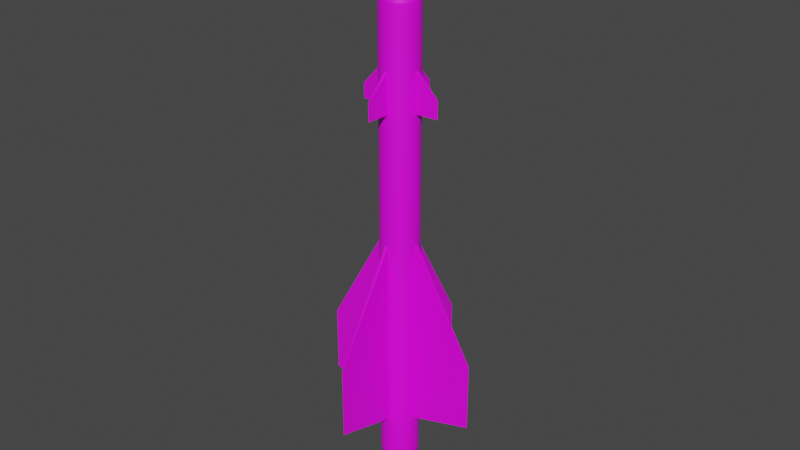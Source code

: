 # Source: R-8R.blend  (saved by Blender 2.80.75; exported with 4.5.12 LTS)
import bpy
from mathutils import Matrix  # noqa: F401  (used for matrix-valued properties, if any)

bpy.ops.wm.read_factory_settings(use_empty=True)
scene = bpy.context.scene
scene.name = 'Scene'

# ---- collections
col_collection = bpy.data.collections.new('Collection'); scene.collection.children.link(col_collection)

# ---- images (referenced by path relative to the original .blend; pixels are not part of the script)
import os
ASSET_DIR = os.environ.get("B2B_ASSET_DIR", "")  # directory of the original .blend (textures are referenced by path, not embedded)
HERE = os.path.dirname(os.path.abspath(__file__))  # packed textures are extracted next to this script under _unpacked/

def load_image(name, relpath, width, height, colorspace="sRGB"):
    """Load a texture the original file referenced (path relative to the .blend, or extracted next to this script)."""
    p = next((c for c in (os.path.join(HERE, relpath), os.path.join(ASSET_DIR, relpath)) if relpath and os.path.exists(c)), "")
    if p:
        img = bpy.data.images.load(p, check_existing=True)
        img.name = name
    else:  # same state as the original file: an image datablock whose file is absent (Cycles renders it pink)
        img = bpy.data.images.new(name, width, height)
        img.source = "FILE"
        img.filepath = "//" + (relpath or name)
    img.colorspace_settings.name = colorspace
    return img
img_r_8_png_001 = load_image('R-8.png.001', 'R-8.png', 1024, 1024, 'sRGB')

# ---- materials (node trees are filled in below, after node groups)
mat_r8r = bpy.data.materials.new('R8R')
mat_r8r.use_transparent_shadow = False

# ---- material node trees
mat_r8r.use_nodes = True; mat_r8r.node_tree.nodes.clear()
_N = mat_r8r.node_tree.nodes; _L = mat_r8r.node_tree.links
n0 = _N.new('ShaderNodeOutputMaterial'); n0.name = 'Material Output'; n0.location = (300, 300)
n1 = _N.new('ShaderNodeBsdfPrincipled'); n1.name = 'Principled BSDF'; n1.location = (10, 300)
n1.distribution = 'GGX'
n1.subsurface_method = 'BURLEY'
n1.inputs[3].default_value = 1.45
n1.inputs[27].default_value = (0.0, 0.0, 0.0, 1.0)
n1.inputs[28].default_value = 1.0
n2 = _N.new('ShaderNodeTexImage'); n2.name = 'Image Texture'; n2.location = (-247, 181)
n2.image = img_r_8_png_001
_L.new(n1.outputs[0], n0.inputs[0])
_L.new(n2.outputs[0], n1.inputs[0])
n0.is_active_output = True

# ---- world
world_world = bpy.data.worlds.new('World'); scene.world = world_world
world_world.use_nodes = True; world_world.node_tree.nodes.clear()
_N = world_world.node_tree.nodes; _L = world_world.node_tree.links
n0 = _N.new('ShaderNodeOutputWorld'); n0.name = 'World Output'; n0.location = (300, 300)
n1 = _N.new('ShaderNodeBackground'); n1.name = 'Background'; n1.location = (10, 300)
n1.inputs[0].default_value = (0.05088, 0.05088, 0.05088, 1.0)
_L.new(n1.outputs[0], n0.inputs[0])
n0.is_active_output = True
world_world.color = (0.05088, 0.05088, 0.05088)
world_world.use_sun_shadow = False
world_world.sun_shadow_jitter_overblur = 0.0

# ---- meshes
me_cone = bpy.data.meshes.new('Cone')
me_cone.from_pydata([(0.03131, 0.2538, 3.203), (0.08022, 0.2428, 3.203), (0.126, 0.2225, 3.203), (0.167, 0.1936, 3.203), (0.2016, 0.1573, 3.203), (0.2284, 0.1149, 3.203), (0.2464, 0.06811, 3.203), (0.2549, 0.01872, 3.203), (0.2537, -0.0314, 3.203), (0.2426, -0.0803, 3.203), (0.2223, -0.1261, 3.203), (0.1934, -0.1671, 3.203), (0.1571, -0.2016, 3.203), (0.1147, -0.2284, 3.203), (0.06793, -0.2465, 3.203), (0.01854, -0.255, 3.203), (-0.03158, -0.2537, 3.203), (-0.08048, -0.2427, 3.203), (-0.1263, -0.2224, 3.203), (-0.1673, -0.1935, 3.203), (-0.2018, -0.1572, 3.203), (-0.2286, -0.1148, 3.203), (-0.2466, -0.06802, 3.203), (-0.0001325, 4.7e-05, 4.238), (-0.2552, -0.01862, 3.203), (-0.2539, 0.03149, 3.203), (-0.2429, 0.0804, 3.203), (-0.2226, 0.1262, 3.203), (-0.1937, 0.1672, 3.203), (-0.1573, 0.2017, 3.203), (-0.115, 0.2285, 3.203), (-0.0682, 0.2465, 3.203), (-0.0188, 0.2551, 3.203), (0.2464, 0.06812, -2.399), (0.2284, 0.1149, -2.399), (0.1147, -0.2284, -2.399), (0.1571, -0.2016, -2.399), (-0.2226, 0.1262, -2.399), (-0.2429, 0.0804, -2.399), (-0.2018, -0.1572, -2.399), (-0.1673, -0.1935, -2.399), (0.2549, 0.01872, -2.399), (0.08022, 0.2428, -2.399), (0.03131, 0.2538, -2.399), (0.06794, -0.2465, -2.399), (-0.1937, 0.1672, -2.399), (-0.2286, -0.1148, -2.399), (0.2537, -0.0314, -2.399), (0.01854, -0.255, -2.399), (-0.1573, 0.2017, -2.399), (-0.2466, -0.06802, -2.399), (0.126, 0.2225, -2.399), (0.2426, -0.0803, -2.399), (-0.03158, -0.2537, -2.399), (-0.115, 0.2285, -2.399), (0.167, 0.1936, -2.399), (0.2223, -0.1261, -2.399), (-0.2552, -0.01862, -2.399), (-0.08048, -0.2427, -2.399), (-0.0682, 0.2465, -2.399), (0.2016, 0.1573, -2.399), (0.1934, -0.1671, -2.399), (-0.2539, 0.03149, -2.399), (-0.1263, -0.2224, -2.399), (-0.0188, 0.2551, -2.399), (0.2284, 0.1149, 0.1731), (0.1571, -0.2016, 0.1731), (-0.2429, 0.0804, 0.1731), (-0.1673, -0.1935, 0.1731), (0.03131, 0.2538, 0.1731), (0.2464, 0.06811, 0.1731), (0.1147, -0.2284, 0.1731), (-0.2226, 0.1262, 0.1731), (-0.2018, -0.1572, 0.1731), (0.2549, 0.01872, 0.1731), (0.08022, 0.2428, 0.1731), (0.06794, -0.2465, 0.1731), (-0.1937, 0.1672, 0.1731), (-0.2286, -0.1148, 0.1731), (0.2537, -0.0314, 0.1731), (0.01854, -0.255, 0.1731), (-0.1573, 0.2017, 0.1731), (-0.2466, -0.06802, 0.1731), (0.126, 0.2225, 0.1731), (0.2426, -0.0803, 0.1731), (-0.03158, -0.2537, 0.1731), (-0.115, 0.2285, 0.1731), (0.167, 0.1936, 0.1731), (0.2223, -0.1261, 0.1731), (-0.2552, -0.01862, 0.1731), (-0.08048, -0.2427, 0.1731), (-0.0682, 0.2465, 0.1731), (0.2016, 0.1573, 0.1731), (0.1934, -0.1671, 0.1731), (-0.2539, 0.03149, 0.1731), (-0.1263, -0.2224, 0.1731), (-0.0188, 0.2551, 0.1731), (0.2284, 0.1149, 1.884), (0.1571, -0.2016, 1.884), (-0.2429, 0.0804, 1.884), (-0.1673, -0.1935, 1.884), (0.03131, 0.2538, 1.884), (0.2464, 0.06811, 1.884), (0.1147, -0.2284, 1.884), (-0.2226, 0.1262, 1.884), (-0.2018, -0.1572, 1.884), (0.2549, 0.01872, 1.884), (0.08022, 0.2428, 1.884), (0.06793, -0.2465, 1.884), (-0.1937, 0.1672, 1.884), (-0.2286, -0.1148, 1.884), (0.2537, -0.0314, 1.884), (0.01854, -0.255, 1.884), (-0.1573, 0.2017, 1.884), (-0.2466, -0.06802, 1.884), (0.126, 0.2225, 1.884), (0.2426, -0.0803, 1.884), (-0.03158, -0.2537, 1.884), (-0.115, 0.2285, 1.884), (0.167, 0.1936, 1.884), (0.2223, -0.1261, 1.884), (-0.2552, -0.01862, 1.884), (-0.08048, -0.2427, 1.884), (-0.0682, 0.2465, 1.884), (0.2016, 0.1573, 1.884), (0.1934, -0.1671, 1.884), (-0.2539, 0.03149, 1.884), (-0.1263, -0.2224, 1.884), (-0.0188, 0.2551, 1.884), (0.2284, 0.1149, 2.391), (0.1571, -0.2016, 2.391), (-0.2429, 0.0804, 2.391), (-0.1673, -0.1935, 2.391), (0.03131, 0.2538, 2.391), (0.2464, 0.06811, 2.391), (0.1147, -0.2284, 2.391), (-0.2226, 0.1262, 2.391), (-0.2018, -0.1572, 2.391), (0.2549, 0.01872, 2.391), (0.08022, 0.2428, 2.391), (0.06793, -0.2465, 2.391), (-0.1937, 0.1672, 2.391), (-0.2286, -0.1148, 2.391), (0.2537, -0.0314, 2.391), (0.01854, -0.255, 2.391), (-0.1573, 0.2017, 2.391), (-0.2466, -0.06802, 2.391), (0.126, 0.2225, 2.391), (0.2426, -0.0803, 2.391), (-0.03158, -0.2537, 2.391), (-0.115, 0.2285, 2.391), (0.167, 0.1936, 2.391), (0.2223, -0.1261, 2.391), (-0.2552, -0.01862, 2.391), (-0.08048, -0.2427, 2.391), (-0.0682, 0.2465, 2.391), (0.2016, 0.1573, 2.391), (0.1934, -0.1671, 2.391), (-0.2539, 0.03149, 2.391), (-0.1263, -0.2224, 2.391), (-0.0188, 0.2551, 2.391), (-0.02786, -1.104, -1.225), (-0.02786, -1.104, -2.176), (0.02759, 1.104, -1.288), (0.02759, 1.104, -2.229), (1.104, -0.02768, -1.248), (1.104, -0.02768, -2.172), (-1.104, 0.02777, -1.293), (-1.104, 0.02777, -2.181), (-0.01405, -0.5543, 2.112), (-0.01405, -0.5543, 1.883), (0.01379, 0.5543, 2.089), (0.01379, 0.5543, 1.886), (0.5541, -0.01387, 2.116), (0.5541, -0.01387, 1.882), (-0.5544, 0.01397, 2.077), (-0.5544, 0.01397, 1.885), (0.02144, 0.1742, -3.508), (0.05499, 0.1666, -3.508), (0.08643, 0.1526, -3.508), (0.1145, 0.1328, -3.508), (0.1382, 0.1079, -3.508), (0.1566, 0.07884, -3.508), (0.169, 0.04674, -3.508), (0.1748, 0.01286, -3.508), (0.174, -0.02152, -3.508), (0.1664, -0.05508, -3.508), (0.1525, -0.08651, -3.508), (0.1326, -0.1146, -3.508), (0.1077, -0.1383, -3.508), (0.07866, -0.1567, -3.508), (0.04656, -0.1691, -3.508), (0.01268, -0.1749, -3.508), (-0.0217, -0.1741, -3.508), (-0.05526, -0.1665, -3.508), (-0.08669, -0.1525, -3.508), (-0.1148, -0.1327, -3.508), (-0.1385, -0.1078, -3.508), (-0.1569, -0.07874, -3.508), (-0.1692, -0.04665, -3.508), (-0.1751, -0.01276, -3.508), (-0.1742, 0.02162, -3.508), (-0.1667, 0.05517, -3.508), (-0.1527, 0.08661, -3.508), (-0.1329, 0.1147, -3.508), (-0.108, 0.1384, -3.508), (-0.07892, 0.1568, -3.508), (-0.04683, 0.1692, -3.508), (-0.01294, 0.175, -3.508), (0.2464, 0.06812, -2.953), (0.1147, -0.2284, -2.953), (-0.2226, 0.1262, -2.953), (-0.2018, -0.1572, -2.953), (0.2549, 0.01872, -2.953), (0.08022, 0.2428, -2.953), (0.06794, -0.2465, -2.953), (-0.1937, 0.1672, -2.953), (-0.2286, -0.1148, -2.953), (0.2537, -0.0314, -2.953), (0.01854, -0.255, -2.953), (-0.1573, 0.2017, -2.953), (-0.2466, -0.06802, -2.953), (0.126, 0.2225, -2.953), (0.2426, -0.0803, -2.953), (-0.03158, -0.2537, -2.953), (-0.115, 0.2285, -2.953), (0.167, 0.1936, -2.953), (0.2223, -0.1261, -2.953), (-0.2552, -0.01862, -2.953), (-0.08048, -0.2427, -2.953), (-0.0682, 0.2465, -2.953), (0.2016, 0.1573, -2.953), (0.1934, -0.1671, -2.953), (-0.2539, 0.03149, -2.953), (-0.1263, -0.2224, -2.953), (-0.0188, 0.2551, -2.953), (0.2284, 0.1149, -2.953), (0.1571, -0.2016, -2.953), (-0.2429, 0.0804, -2.953), (-0.1673, -0.1935, -2.953), (0.03131, 0.2538, -2.953), (0.02475, 0.2008, -3.508), (0.06344, 0.1921, -3.508), (0.09969, 0.176, -3.508), (0.1321, 0.1532, -3.508), (0.1594, 0.1244, -3.508), (0.1806, 0.09091, -3.508), (0.1949, 0.0539, -3.508), (0.2016, 0.01482, -3.508), (0.2006, -0.02483, -3.508), (0.1919, -0.06352, -3.508), (0.1758, -0.09977, -3.508), (0.153, -0.1322, -3.508), (0.1242, -0.1595, -3.508), (0.09073, -0.1807, -3.508), (0.05372, -0.195, -3.508), (0.01464, -0.2017, -3.508), (-0.02501, -0.2007, -3.508), (-0.0637, -0.192, -3.508), (-0.09995, -0.1759, -3.508), (-0.1324, -0.1531, -3.508), (-0.1597, -0.1243, -3.508), (-0.1809, -0.09081, -3.508), (-0.1951, -0.0538, -3.508), (-0.2019, -0.01472, -3.508), (-0.2009, 0.02493, -3.508), (-0.1922, 0.06362, -3.508), (-0.1761, 0.09987, -3.508), (-0.1533, 0.1323, -3.508), (-0.1245, 0.1596, -3.508), (-0.09099, 0.1808, -3.508), (-0.05398, 0.1951, -3.508), (-0.0149, 0.2018, -3.508), (-0.0001327, 4.772e-05, -2.673)], [], [(0, 23, 1), (1, 23, 2), (2, 23, 3), (3, 23, 4), (4, 23, 5), (5, 23, 6), (6, 23, 7), (7, 23, 8), (8, 23, 9), (9, 23, 10), (10, 23, 11), (11, 23, 12), (12, 23, 13), (13, 23, 14), (14, 23, 15), (15, 23, 16), (16, 23, 17), (17, 23, 18), (18, 23, 19), (19, 23, 20), (20, 23, 21), (21, 23, 22), (22, 23, 24), (24, 23, 25), (25, 23, 26), (26, 23, 27), (27, 23, 28), (28, 23, 29), (29, 23, 30), (30, 23, 31), (31, 23, 32), (32, 23, 0), (236, 209, 247, 246), (237, 210, 254, 253), (238, 211, 267, 266), (239, 212, 261, 260), (209, 213, 248, 247), (240, 214, 242, 241), (210, 215, 255, 254), (211, 216, 268, 267), (212, 217, 262, 261), (213, 218, 249, 248), (215, 219, 256, 255), (216, 220, 269, 268), (217, 221, 263, 262), (214, 222, 243, 242), (218, 223, 250, 249), (219, 224, 257, 256), (220, 225, 270, 269), (222, 226, 244, 243), (223, 227, 251, 250), (221, 228, 264, 263), (224, 229, 258, 257), (225, 230, 271, 270), (226, 231, 245, 244), (227, 232, 252, 251), (228, 233, 265, 264), (229, 234, 259, 258), (230, 235, 272, 271), (231, 236, 246, 245), (235, 240, 241, 272), (232, 237, 253, 252), (233, 238, 266, 265), (234, 239, 260, 259), (95, 68, 40, 63), (94, 67, 38, 62), (93, 66, 36, 61), (43, 64, 164), (92, 65, 34, 60), (91, 96, 64, 59), (90, 95, 63, 58), (89, 94, 167), (88, 93, 61, 56), (87, 92, 60, 55), (86, 91, 59, 54), (85, 90, 58, 53), (82, 89, 57, 50), (84, 88, 56, 52), (83, 87, 55, 51), (81, 86, 54, 49), (80, 85, 161), (79, 84, 52, 47), (75, 83, 51, 42), (78, 82, 50, 46), (77, 81, 49, 45), (76, 80, 48, 44), (47, 41, 166), (73, 78, 46, 39), (72, 77, 45, 37), (71, 76, 44, 35), (69, 75, 42, 43), (70, 74, 41, 33), (68, 73, 39, 40), (67, 72, 37, 38), (66, 71, 35, 36), (65, 70, 33, 34), (97, 102, 70, 65), (98, 103, 71, 66), (99, 104, 72, 67), (100, 105, 73, 68), (102, 106, 74, 70), (101, 107, 75, 69), (103, 108, 76, 71), (104, 109, 77, 72), (105, 110, 78, 73), (106, 111, 79, 74), (108, 112, 80, 76), (109, 113, 81, 77), (110, 114, 82, 78), (107, 115, 83, 75), (111, 116, 84, 79), (112, 117, 85, 80), (113, 118, 86, 81), (115, 119, 87, 83), (116, 120, 88, 84), (114, 121, 89, 82), (117, 122, 90, 85), (118, 123, 91, 86), (119, 124, 92, 87), (120, 125, 93, 88), (121, 126, 94, 89), (122, 127, 95, 90), (123, 128, 96, 91), (124, 97, 65, 92), (128, 101, 69, 96), (125, 98, 66, 93), (126, 99, 67, 94), (127, 100, 68, 95), (159, 132, 100, 127), (158, 131, 99, 126), (157, 130, 98, 125), (160, 133, 171), (156, 129, 97, 124), (155, 160, 128, 123), (154, 159, 127, 122), (158, 126, 176, 175), (152, 157, 125, 120), (151, 156, 124, 119), (150, 155, 123, 118), (149, 154, 122, 117), (146, 153, 121, 114), (148, 152, 120, 116), (147, 151, 119, 115), (145, 150, 118, 113), (144, 149, 169), (143, 148, 116, 111), (139, 147, 115, 107), (142, 146, 114, 110), (141, 145, 113, 109), (140, 144, 112, 108), (143, 111, 174, 173), (137, 142, 110, 105), (136, 141, 109, 104), (135, 140, 108, 103), (133, 139, 107, 101), (134, 138, 106, 102), (132, 137, 105, 100), (131, 136, 104, 99), (130, 135, 103, 98), (129, 134, 102, 97), (5, 6, 134, 129), (12, 13, 135, 130), (26, 27, 136, 131), (19, 20, 137, 132), (6, 7, 138, 134), (0, 1, 139, 133), (13, 14, 140, 135), (27, 28, 141, 136), (20, 21, 142, 137), (7, 8, 143, 138), (14, 15, 144, 140), (28, 29, 145, 141), (21, 22, 146, 142), (1, 2, 147, 139), (8, 9, 148, 143), (15, 16, 149, 144), (29, 30, 150, 145), (2, 3, 151, 147), (9, 10, 152, 148), (22, 24, 153, 146), (16, 17, 154, 149), (30, 31, 155, 150), (3, 4, 156, 151), (10, 11, 157, 152), (24, 25, 158, 153), (17, 18, 159, 154), (31, 32, 160, 155), (4, 5, 129, 156), (32, 0, 133, 160), (11, 12, 130, 157), (25, 26, 131, 158), (18, 19, 132, 159), (48, 80, 161, 162), (53, 48, 162), (85, 53, 162, 161), (69, 43, 164, 163), (64, 96, 163, 164), (96, 69, 163), (41, 74, 165, 166), (74, 79, 165), (79, 47, 166, 165), (62, 57, 168), (57, 89, 167, 168), (94, 62, 168, 167), (112, 144, 169, 170), (117, 112, 170), (149, 117, 170, 169), (101, 128, 172), (133, 101, 172, 171), (128, 160, 171, 172), (111, 106, 174), (138, 143, 173), (106, 138, 173, 174), (153, 158, 175), (126, 121, 176), (121, 153, 175, 176), (202, 203, 273), (63, 40, 239, 234), (62, 38, 238, 233), (61, 36, 237, 232), (64, 43, 240, 235), (60, 34, 236, 231), (59, 64, 235, 230), (58, 63, 234, 229), (57, 62, 233, 228), (56, 61, 232, 227), (55, 60, 231, 226), (54, 59, 230, 225), (53, 58, 229, 224), (50, 57, 228, 221), (52, 56, 227, 223), (51, 55, 226, 222), (49, 54, 225, 220), (48, 53, 224, 219), (47, 52, 223, 218), (42, 51, 222, 214), (46, 50, 221, 217), (45, 49, 220, 216), (44, 48, 219, 215), (41, 47, 218, 213), (39, 46, 217, 212), (37, 45, 216, 211), (35, 44, 215, 210), (43, 42, 214, 240), (33, 41, 213, 209), (40, 39, 212, 239), (38, 37, 211, 238), (36, 35, 210, 237), (34, 33, 209, 236), (178, 177, 241, 242), (179, 178, 242, 243), (180, 179, 243, 244), (181, 180, 244, 245), (182, 181, 245, 246), (183, 182, 246, 247), (184, 183, 247, 248), (185, 184, 248, 249), (186, 185, 249, 250), (187, 186, 250, 251), (188, 187, 251, 252), (189, 188, 252, 253), (190, 189, 253, 254), (191, 190, 254, 255), (192, 191, 255, 256), (193, 192, 256, 257), (194, 193, 257, 258), (195, 194, 258, 259), (196, 195, 259, 260), (197, 196, 260, 261), (198, 197, 261, 262), (199, 198, 262, 263), (200, 199, 263, 264), (201, 200, 264, 265), (202, 201, 265, 266), (203, 202, 266, 267), (204, 203, 267, 268), (205, 204, 268, 269), (206, 205, 269, 270), (207, 206, 270, 271), (208, 207, 271, 272), (177, 208, 272, 241), (189, 190, 273), (203, 204, 273), (190, 191, 273), (177, 178, 273), (204, 205, 273), (191, 192, 273), (178, 179, 273), (205, 206, 273), (192, 193, 273), (179, 180, 273), (206, 207, 273), (193, 194, 273), (180, 181, 273), (207, 208, 273), (194, 195, 273), (181, 182, 273), (208, 177, 273), (195, 196, 273), (182, 183, 273), (196, 197, 273), (183, 184, 273), (197, 198, 273), (184, 185, 273), (198, 199, 273), (185, 186, 273), (199, 200, 273), (186, 187, 273), (200, 201, 273), (187, 188, 273), (201, 202, 273), (188, 189, 273)])
_uv = me_cone.uv_layers.new(name='UVMap')
_uv.uv.foreach_set('vector', [0.214, 0.6831, 0.2141, 0.75, 0.2108, 0.6831, 0.2108, 0.6831, 0.2141, 0.75, 0.2077, 0.6831, 0.2077, 0.6831, 0.2141, 0.75, 0.2048, 0.6831, 0.2048, 0.6831, 0.2141, 0.75, 0.2023, 0.6831, 0.2501, 0.6832, 0.2615, 0.7501, 0.2527, 0.6832, 0.2527, 0.6832, 0.2615, 0.7501, 0.2555, 0.6832, 0.2555, 0.6832, 0.2615, 0.7501, 0.2587, 0.6832, 0.2587, 0.6832, 0.2615, 0.7501, 0.2619, 0.6832, 0.2619, 0.6832, 0.2615, 0.7501, 0.2651, 0.6832, 0.2651, 0.6832, 0.2615, 0.7501, 0.2682, 0.6832, 0.2682, 0.6832, 0.2615, 0.7501, 0.271, 0.6832, 0.271, 0.6832, 0.2615, 0.7501, 0.2734, 0.6832, 0.03501, 0.6831, 0.02341, 0.75, 0.0325, 0.6831, 0.0325, 0.6831, 0.02341, 0.75, 0.02964, 0.6831, 0.02964, 0.6831, 0.02341, 0.75, 0.02654, 0.6831, 0.02654, 0.6831, 0.02341, 0.75, 0.02331, 0.6831, 0.02331, 0.6831, 0.02341, 0.75, 0.0201, 0.6831, 0.0201, 0.6831, 0.02341, 0.75, 0.01701, 0.6831, 0.01701, 0.6831, 0.02341, 0.75, 0.01416, 0.6831, 0.01416, 0.6831, 0.02341, 0.75, 0.01167, 0.6831, 0.0817, 0.6831, 0.0701, 0.75, 0.07919, 0.6831, 0.07919, 0.6831, 0.0701, 0.75, 0.07632, 0.6831, 0.07632, 0.6831, 0.0701, 0.75, 0.07322, 0.6831, 0.07322, 0.6831, 0.0701, 0.75, 0.07, 0.6831, 0.07, 0.6831, 0.0701, 0.75, 0.06678, 0.6831, 0.06678, 0.6831, 0.0701, 0.75, 0.06369, 0.6831, 0.06369, 0.6831, 0.0701, 0.75, 0.06085, 0.6831, 0.06085, 0.6831, 0.0701, 0.75, 0.05836, 0.6831, 0.2257, 0.6831, 0.2141, 0.75, 0.2232, 0.6831, 0.2232, 0.6831, 0.2141, 0.75, 0.2203, 0.6831, 0.2203, 0.6831, 0.2141, 0.75, 0.2172, 0.6831, 0.2172, 0.6831, 0.2141, 0.75, 0.214, 0.6831, 0.2527, 0.2859, 0.2555, 0.2859, 0.2568, 0.2501, 0.2545, 0.2501, 0.03501, 0.2858, 0.0325, 0.2858, 0.0306, 0.25, 0.03259, 0.25, 0.06678, 0.2858, 0.06369, 0.2858, 0.06503, 0.25, 0.06747, 0.25, 0.01416, 0.2858, 0.01167, 0.2858, 0.01412, 0.25, 0.01609, 0.25, 0.2555, 0.2859, 0.2587, 0.2859, 0.2593, 0.2501, 0.2568, 0.2501, 0.214, 0.2858, 0.2108, 0.2858, 0.2114, 0.25, 0.214, 0.25, 0.0325, 0.2858, 0.02964, 0.2858, 0.02834, 0.25, 0.0306, 0.25, 0.06369, 0.2858, 0.06085, 0.2858, 0.06278, 0.25, 0.06503, 0.25, 0.0817, 0.2858, 0.07919, 0.2858, 0.07729, 0.25, 0.07928, 0.25, 0.2587, 0.2859, 0.2619, 0.2859, 0.2618, 0.2501, 0.2593, 0.2501, 0.02964, 0.2858, 0.02654, 0.2858, 0.02588, 0.25, 0.02834, 0.25, 0.06085, 0.2858, 0.05836, 0.2858, 0.06081, 0.25, 0.06278, 0.25, 0.07919, 0.2858, 0.07632, 0.2858, 0.07502, 0.25, 0.07729, 0.25, 0.2108, 0.2858, 0.2077, 0.2858, 0.209, 0.25, 0.2114, 0.25, 0.2619, 0.2859, 0.2651, 0.2859, 0.2643, 0.2501, 0.2618, 0.2501, 0.02654, 0.2858, 0.02331, 0.2858, 0.02333, 0.25, 0.02588, 0.25, 0.2257, 0.2858, 0.2232, 0.2858, 0.2213, 0.25, 0.2233, 0.25, 0.2077, 0.2858, 0.2048, 0.2858, 0.2068, 0.25, 0.209, 0.25, 0.2651, 0.2859, 0.2682, 0.2859, 0.2668, 0.2501, 0.2643, 0.2501, 0.07632, 0.2858, 0.07322, 0.2858, 0.07257, 0.25, 0.07502, 0.25, 0.02331, 0.2858, 0.0201, 0.2858, 0.02079, 0.25, 0.02333, 0.25, 0.2232, 0.2858, 0.2203, 0.2858, 0.219, 0.25, 0.2213, 0.25, 0.2048, 0.2858, 0.2023, 0.2858, 0.2048, 0.25, 0.2068, 0.25, 0.2682, 0.2859, 0.271, 0.2859, 0.269, 0.2501, 0.2668, 0.2501, 0.07322, 0.2858, 0.07, 0.2858, 0.07002, 0.25, 0.07257, 0.25, 0.0201, 0.2858, 0.01701, 0.2858, 0.01834, 0.25, 0.02079, 0.25, 0.2203, 0.2858, 0.2172, 0.2858, 0.2165, 0.25, 0.219, 0.25, 0.2501, 0.2859, 0.2527, 0.2859, 0.2545, 0.2501, 0.2525, 0.2501, 0.2172, 0.2858, 0.214, 0.2858, 0.214, 0.25, 0.2165, 0.25, 0.271, 0.2859, 0.2734, 0.2859, 0.2709, 0.2501, 0.269, 0.2501, 0.07, 0.2858, 0.06678, 0.2858, 0.06747, 0.25, 0.07002, 0.25, 0.01701, 0.2858, 0.01416, 0.2858, 0.01609, 0.25, 0.01834, 0.25, 0.01701, 0.4876, 0.01416, 0.4876, 0.01416, 0.3216, 0.01701, 0.3216, 0.07, 0.4876, 0.06678, 0.4876, 0.06678, 0.3216, 0.07, 0.3216, 0.271, 0.4877, 0.2734, 0.4877, 0.2734, 0.3217, 0.271, 0.3217, 0.8153, 0.3057, 0.812, 0.3057, 0.8137, 0.2508, 0.2501, 0.4877, 0.2527, 0.4877, 0.2527, 0.3217, 0.2501, 0.3217, 0.2203, 0.4876, 0.2172, 0.4876, 0.2172, 0.3216, 0.2203, 0.3216, 0.0201, 0.4876, 0.01701, 0.4876, 0.01701, 0.3216, 0.0201, 0.3216, 0.07322, 0.4876, 0.07, 0.4876, 0.07667, 0.3928, 0.2682, 0.4877, 0.271, 0.4877, 0.271, 0.3217, 0.2682, 0.3217, 0.2048, 0.4876, 0.2023, 0.4876, 0.2023, 0.3216, 0.2048, 0.3216, 0.2232, 0.4876, 0.2203, 0.4876, 0.2203, 0.3216, 0.2232, 0.3216, 0.02331, 0.4876, 0.0201, 0.4876, 0.0201, 0.3216, 0.02331, 0.3216, 0.07632, 0.4876, 0.07322, 0.4876, 0.07322, 0.3216, 0.07632, 0.3216, 0.2651, 0.4877, 0.2682, 0.4877, 0.2682, 0.3217, 0.2651, 0.3217, 0.2077, 0.4876, 0.2048, 0.4876, 0.2048, 0.3216, 0.2077, 0.3216, 0.2257, 0.4876, 0.2232, 0.4876, 0.2232, 0.3216, 0.2257, 0.3216, 0.02654, 0.4876, 0.02331, 0.4876, 0.02998, 0.3971, 0.2619, 0.4876, 0.2651, 0.4877, 0.2651, 0.3217, 0.2619, 0.3217, 0.2108, 0.4876, 0.2077, 0.4876, 0.2077, 0.3216, 0.2108, 0.3216, 0.07919, 0.4876, 0.07632, 0.4876, 0.07632, 0.3216, 0.07919, 0.3216, 0.06085, 0.4876, 0.05836, 0.4876, 0.05836, 0.3216, 0.06085, 0.3216, 0.02964, 0.4876, 0.02654, 0.4876, 0.02654, 0.3216, 0.02964, 0.3216, 0.2078, 0.1842, 0.2046, 0.1841, 0.2078, 0.1293, 0.0817, 0.4876, 0.07919, 0.4876, 0.07919, 0.3216, 0.0817, 0.3216, 0.06369, 0.4876, 0.06085, 0.4876, 0.06085, 0.3216, 0.06369, 0.3216, 0.0325, 0.4876, 0.02964, 0.4876, 0.02964, 0.3216, 0.0325, 0.3216, 0.214, 0.4876, 0.2108, 0.4876, 0.2108, 0.3216, 0.214, 0.3216, 0.2555, 0.4877, 0.2587, 0.4876, 0.2587, 0.3217, 0.2555, 0.3217, 0.01416, 0.4876, 0.01167, 0.4876, 0.01167, 0.3216, 0.01416, 0.3216, 0.06678, 0.4876, 0.06369, 0.4876, 0.06369, 0.3216, 0.06678, 0.3216, 0.03501, 0.4876, 0.0325, 0.4876, 0.0325, 0.3216, 0.03501, 0.3216, 0.2527, 0.4877, 0.2555, 0.4877, 0.2555, 0.3217, 0.2527, 0.3217, 0.2527, 0.5981, 0.2555, 0.5981, 0.2555, 0.4877, 0.2527, 0.4877, 0.03501, 0.598, 0.0325, 0.598, 0.0325, 0.4876, 0.03501, 0.4876, 0.06678, 0.598, 0.06369, 0.598, 0.06369, 0.4876, 0.06678, 0.4876, 0.01416, 0.598, 0.01167, 0.598, 0.01167, 0.4876, 0.01416, 0.4876, 0.2555, 0.5981, 0.2587, 0.5981, 0.2587, 0.4876, 0.2555, 0.4877, 0.214, 0.598, 0.2108, 0.598, 0.2108, 0.4876, 0.214, 0.4876, 0.0325, 0.598, 0.02964, 0.598, 0.02964, 0.4876, 0.0325, 0.4876, 0.06369, 0.598, 0.06085, 0.598, 0.06085, 0.4876, 0.06369, 0.4876, 0.0817, 0.598, 0.07919, 0.598, 0.07919, 0.4876, 0.0817, 0.4876, 0.2587, 0.5981, 0.2619, 0.5981, 0.2619, 0.4876, 0.2587, 0.4876, 0.02964, 0.598, 0.02654, 0.598, 0.02654, 0.4876, 0.02964, 0.4876, 0.06085, 0.598, 0.05836, 0.598, 0.05836, 0.4876, 0.06085, 0.4876, 0.07919, 0.598, 0.07632, 0.598, 0.07632, 0.4876, 0.07919, 0.4876, 0.2108, 0.598, 0.2077, 0.598, 0.2077, 0.4876, 0.2108, 0.4876, 0.2619, 0.5981, 0.2651, 0.5981, 0.2651, 0.4877, 0.2619, 0.4876, 0.02654, 0.598, 0.02331, 0.598, 0.02331, 0.4876, 0.02654, 0.4876, 0.2257, 0.598, 0.2232, 0.598, 0.2232, 0.4876, 0.2257, 0.4876, 0.2077, 0.598, 0.2048, 0.598, 0.2048, 0.4876, 0.2077, 0.4876, 0.2651, 0.5981, 0.2682, 0.5981, 0.2682, 0.4877, 0.2651, 0.4877, 0.07632, 0.598, 0.07322, 0.598, 0.07322, 0.4876, 0.07632, 0.4876, 0.02331, 0.598, 0.0201, 0.598, 0.0201, 0.4876, 0.02331, 0.4876, 0.2232, 0.598, 0.2203, 0.598, 0.2203, 0.4876, 0.2232, 0.4876, 0.2048, 0.598, 0.2023, 0.598, 0.2023, 0.4876, 0.2048, 0.4876, 0.2682, 0.5981, 0.271, 0.5981, 0.271, 0.4877, 0.2682, 0.4877, 0.07322, 0.598, 0.07, 0.598, 0.07, 0.4876, 0.07322, 0.4876, 0.0201, 0.598, 0.01701, 0.598, 0.01701, 0.4876, 0.0201, 0.4876, 0.2203, 0.598, 0.2172, 0.598, 0.2172, 0.4876, 0.2203, 0.4876, 0.2501, 0.5981, 0.2526, 0.5981, 0.2526, 0.4877, 0.2501, 0.4877, 0.2172, 0.598, 0.214, 0.598, 0.214, 0.4876, 0.2172, 0.4876, 0.271, 0.5981, 0.2734, 0.5981, 0.2734, 0.4877, 0.271, 0.4877, 0.07, 0.598, 0.06678, 0.598, 0.06678, 0.4876, 0.07, 0.4876, 0.01701, 0.598, 0.01416, 0.598, 0.01416, 0.4876, 0.01701, 0.4876, 0.01701, 0.6307, 0.01416, 0.6307, 0.01416, 0.598, 0.01701, 0.598, 0.07, 0.6307, 0.06678, 0.6307, 0.06678, 0.598, 0.07, 0.598, 0.271, 0.6308, 0.2734, 0.6308, 0.2734, 0.5981, 0.271, 0.5981, 0.2172, 0.6307, 0.214, 0.6307, 0.2174, 0.6112, 0.2501, 0.6308, 0.2527, 0.6308, 0.2527, 0.5981, 0.2501, 0.5981, 0.2203, 0.6307, 0.2172, 0.6307, 0.2172, 0.598, 0.2203, 0.598, 0.0201, 0.6307, 0.01701, 0.6307, 0.01701, 0.598, 0.0201, 0.598, 0.9682, 0.2908, 0.9682, 0.3235, 0.949, 0.3234, 0.949, 0.311, 0.2682, 0.6308, 0.271, 0.6308, 0.271, 0.5981, 0.2682, 0.5981, 0.2048, 0.6307, 0.2023, 0.6307, 0.2023, 0.598, 0.2048, 0.598, 0.2232, 0.6307, 0.2203, 0.6307, 0.2203, 0.598, 0.2232, 0.598, 0.02331, 0.6307, 0.0201, 0.6307, 0.0201, 0.598, 0.02331, 0.598, 0.07632, 0.6307, 0.07322, 0.6307, 0.07322, 0.598, 0.07632, 0.598, 0.2651, 0.6308, 0.2682, 0.6308, 0.2682, 0.5981, 0.2651, 0.5981, 0.2077, 0.6307, 0.2048, 0.6307, 0.2048, 0.598, 0.2077, 0.598, 0.2257, 0.6307, 0.2232, 0.6307, 0.2232, 0.598, 0.2257, 0.598, 0.02654, 0.6307, 0.02331, 0.6307, 0.02671, 0.6127, 0.2619, 0.6308, 0.2651, 0.6308, 0.2651, 0.5981, 0.2619, 0.5981, 0.2108, 0.6307, 0.2077, 0.6307, 0.2077, 0.598, 0.2108, 0.598, 0.07919, 0.6307, 0.07632, 0.6307, 0.07632, 0.598, 0.07919, 0.598, 0.06085, 0.6307, 0.05836, 0.6307, 0.05836, 0.598, 0.06085, 0.598, 0.02964, 0.6307, 0.02654, 0.6307, 0.02654, 0.598, 0.02964, 0.598, 0.9106, 0.3892, 0.9106, 0.3565, 0.9298, 0.3564, 0.9298, 0.3715, 0.0817, 0.6307, 0.07919, 0.6307, 0.07919, 0.598, 0.0817, 0.598, 0.06369, 0.6307, 0.06085, 0.6307, 0.06085, 0.598, 0.06369, 0.598, 0.0325, 0.6307, 0.02964, 0.6307, 0.02964, 0.598, 0.0325, 0.598, 0.214, 0.6307, 0.2108, 0.6307, 0.2108, 0.598, 0.214, 0.598, 0.2555, 0.6308, 0.2587, 0.6308, 0.2587, 0.5981, 0.2555, 0.5981, 0.01416, 0.6307, 0.01167, 0.6307, 0.01167, 0.598, 0.01416, 0.598, 0.06678, 0.6307, 0.06369, 0.6307, 0.06369, 0.598, 0.06678, 0.598, 0.03501, 0.6307, 0.0325, 0.6307, 0.0325, 0.598, 0.03501, 0.598, 0.2527, 0.6308, 0.2555, 0.6308, 0.2555, 0.5981, 0.2527, 0.5981, 0.2527, 0.6832, 0.2555, 0.6832, 0.2555, 0.6308, 0.2527, 0.6308, 0.03501, 0.6831, 0.0325, 0.6831, 0.0325, 0.6307, 0.03501, 0.6307, 0.06678, 0.6831, 0.06369, 0.6831, 0.06369, 0.6307, 0.06678, 0.6307, 0.01416, 0.6831, 0.01167, 0.6831, 0.01167, 0.6307, 0.01416, 0.6307, 0.2555, 0.6832, 0.2587, 0.6832, 0.2587, 0.6308, 0.2555, 0.6308, 0.214, 0.6831, 0.2108, 0.6831, 0.2108, 0.6307, 0.214, 0.6307, 0.0325, 0.6831, 0.02964, 0.6831, 0.02964, 0.6307, 0.0325, 0.6307, 0.06369, 0.6831, 0.06085, 0.6831, 0.06085, 0.6307, 0.06369, 0.6307, 0.0817, 0.6831, 0.07919, 0.6831, 0.07919, 0.6307, 0.0817, 0.6307, 0.2587, 0.6832, 0.2619, 0.6832, 0.2619, 0.6308, 0.2587, 0.6308, 0.02964, 0.6831, 0.02654, 0.6831, 0.02654, 0.6307, 0.02964, 0.6307, 0.06085, 0.6831, 0.05836, 0.6831, 0.05836, 0.6307, 0.06085, 0.6307, 0.07919, 0.6831, 0.07632, 0.6831, 0.07632, 0.6307, 0.07919, 0.6307, 0.2108, 0.6831, 0.2077, 0.6831, 0.2077, 0.6307, 0.2108, 0.6307, 0.2619, 0.6832, 0.2651, 0.6832, 0.2651, 0.6308, 0.2619, 0.6308, 0.02654, 0.6831, 0.02331, 0.6831, 0.02331, 0.6307, 0.02654, 0.6307, 0.2257, 0.6831, 0.2232, 0.6831, 0.2232, 0.6307, 0.2257, 0.6307, 0.2077, 0.6831, 0.2048, 0.6831, 0.2048, 0.6307, 0.2077, 0.6307, 0.2651, 0.6832, 0.2682, 0.6832, 0.2682, 0.6308, 0.2651, 0.6308, 0.07632, 0.6831, 0.07322, 0.6831, 0.07322, 0.6307, 0.07632, 0.6307, 0.02331, 0.6831, 0.0201, 0.6831, 0.0201, 0.6307, 0.02331, 0.6307, 0.2232, 0.6831, 0.2203, 0.6831, 0.2203, 0.6307, 0.2232, 0.6307, 0.2048, 0.6831, 0.2023, 0.6831, 0.2023, 0.6307, 0.2048, 0.6307, 0.2682, 0.6832, 0.271, 0.6832, 0.271, 0.6308, 0.2682, 0.6308, 0.07322, 0.6831, 0.07, 0.6831, 0.07, 0.6307, 0.07322, 0.6307, 0.0201, 0.6831, 0.01701, 0.6831, 0.01701, 0.6307, 0.0201, 0.6307, 0.2203, 0.6831, 0.2172, 0.6831, 0.2172, 0.6307, 0.2203, 0.6307, 0.2501, 0.6832, 0.2527, 0.6832, 0.2527, 0.6308, 0.2501, 0.6308, 0.2172, 0.6831, 0.214, 0.6831, 0.214, 0.6307, 0.2172, 0.6307, 0.271, 0.6832, 0.2734, 0.6832, 0.2734, 0.6308, 0.271, 0.6308, 0.07, 0.6831, 0.06678, 0.6831, 0.06678, 0.6307, 0.07, 0.6307, 0.01701, 0.6831, 0.01416, 0.6831, 0.01416, 0.6307, 0.01701, 0.6307, 0.8759, 0.594, 0.8759, 0.4281, 0.821, 0.5183, 0.821, 0.5797, 0.2143, 0.1842, 0.2111, 0.1842, 0.2127, 0.1293, 0.8756, 0.4286, 0.8756, 0.5946, 0.8212, 0.5802, 0.8212, 0.5189, 0.8761, 0.4267, 0.8761, 0.5927, 0.8214, 0.5817, 0.8214, 0.521, 0.8758, 0.593, 0.8758, 0.427, 0.821, 0.5213, 0.821, 0.5821, 0.2172, 0.4876, 0.214, 0.4876, 0.2206, 0.3931, 0.8755, 0.5945, 0.8755, 0.4286, 0.8207, 0.5203, 0.8207, 0.5799, 0.2587, 0.4876, 0.2619, 0.4876, 0.2563, 0.3958, 0.8756, 0.4284, 0.8756, 0.5943, 0.8211, 0.5797, 0.8211, 0.5201, 0.8217, 0.3057, 0.8185, 0.3057, 0.8201, 0.2508, 0.8759, 0.5932, 0.8759, 0.4272, 0.8211, 0.5218, 0.8211, 0.5792, 0.8758, 0.4273, 0.8758, 0.5933, 0.8214, 0.5793, 0.8214, 0.5219, 0.8914, 0.2909, 0.8914, 0.3236, 0.8719, 0.3056, 0.8719, 0.2908, 0.8153, 0.3621, 0.812, 0.3621, 0.8136, 0.3428, 0.968, 0.3564, 0.968, 0.3891, 0.9489, 0.3892, 0.9489, 0.3744, 0.8866, 0.2516, 0.8834, 0.2516, 0.885, 0.2322, 0.9107, 0.3235, 0.9107, 0.2908, 0.9299, 0.2909, 0.9299, 0.304, 0.8719, 0.3891, 0.8719, 0.3564, 0.8914, 0.3759, 0.8914, 0.389, 0.8931, 0.2516, 0.8899, 0.2516, 0.8915, 0.2322, 0.2587, 0.6308, 0.2619, 0.6308, 0.2589, 0.613, 0.8331, 0.3235, 0.8331, 0.2908, 0.8525, 0.3086, 0.8525, 0.3237, 0.07322, 0.6307, 0.07, 0.6307, 0.0734, 0.6104, 0.877, 0.2324, 0.8802, 0.2321, 0.8802, 0.2516, 0.8525, 0.3564, 0.8525, 0.3891, 0.8331, 0.3689, 0.8331, 0.3565, 0.2295, 0.182, 0.2274, 0.1817, 0.2397, 0.1291, 0.01701, 0.3216, 0.01416, 0.3216, 0.01416, 0.2858, 0.01701, 0.2858, 0.07, 0.3216, 0.06678, 0.3216, 0.06678, 0.2858, 0.07, 0.2858, 0.271, 0.3217, 0.2734, 0.3217, 0.2734, 0.2859, 0.271, 0.2859, 0.2172, 0.3216, 0.214, 0.3216, 0.214, 0.2858, 0.2172, 0.2858, 0.2501, 0.3217, 0.2527, 0.3217, 0.2527, 0.2859, 0.2501, 0.2859, 0.2203, 0.3216, 0.2172, 0.3216, 0.2172, 0.2858, 0.2203, 0.2858, 0.0201, 0.3216, 0.01701, 0.3216, 0.01701, 0.2858, 0.0201, 0.2858, 0.07322, 0.3216, 0.07, 0.3216, 0.07, 0.2858, 0.07322, 0.2858, 0.2682, 0.3217, 0.271, 0.3217, 0.271, 0.2859, 0.2682, 0.2859, 0.2048, 0.3216, 0.2023, 0.3216, 0.2023, 0.2858, 0.2048, 0.2858, 0.2232, 0.3216, 0.2203, 0.3216, 0.2203, 0.2858, 0.2232, 0.2858, 0.02331, 0.3216, 0.0201, 0.3216, 0.0201, 0.2858, 0.02331, 0.2858, 0.07632, 0.3216, 0.07322, 0.3216, 0.07322, 0.2858, 0.07632, 0.2858, 0.2651, 0.3217, 0.2682, 0.3217, 0.2682, 0.2859, 0.2651, 0.2859, 0.2077, 0.3216, 0.2048, 0.3216, 0.2048, 0.2858, 0.2077, 0.2858, 0.2257, 0.3216, 0.2232, 0.3216, 0.2232, 0.2858, 0.2257, 0.2858, 0.02654, 0.3216, 0.02331, 0.3216, 0.02331, 0.2858, 0.02654, 0.2858, 0.2619, 0.3217, 0.2651, 0.3217, 0.2651, 0.2859, 0.2619, 0.2859, 0.2108, 0.3216, 0.2077, 0.3216, 0.2077, 0.2858, 0.2108, 0.2858, 0.07919, 0.3216, 0.07632, 0.3216, 0.07632, 0.2858, 0.07919, 0.2858, 0.06085, 0.3216, 0.05836, 0.3216, 0.05836, 0.2858, 0.06085, 0.2858, 0.02964, 0.3216, 0.02654, 0.3216, 0.02654, 0.2858, 0.02964, 0.2858, 0.2587, 0.3217, 0.2619, 0.3217, 0.2619, 0.2859, 0.2587, 0.2859, 0.0817, 0.3216, 0.07919, 0.3216, 0.07919, 0.2858, 0.0817, 0.2858, 0.06369, 0.3216, 0.06085, 0.3216, 0.06085, 0.2858, 0.06369, 0.2858, 0.0325, 0.3216, 0.02964, 0.3216, 0.02964, 0.2858, 0.0325, 0.2858, 0.214, 0.3216, 0.2108, 0.3216, 0.2108, 0.2858, 0.214, 0.2858, 0.2555, 0.3217, 0.2587, 0.3217, 0.2587, 0.2859, 0.2555, 0.2859, 0.01416, 0.3216, 0.01167, 0.3216, 0.01167, 0.2858, 0.01416, 0.2858, 0.06678, 0.3216, 0.06369, 0.3216, 0.06369, 0.2858, 0.06678, 0.2858, 0.03501, 0.3216, 0.0325, 0.3216, 0.0325, 0.2858, 0.03501, 0.2858, 0.2527, 0.3217, 0.2555, 0.3217, 0.2555, 0.2859, 0.2527, 0.2859, 0.8606, 0.2495, 0.8606, 0.2473, 0.8623, 0.2471, 0.8623, 0.2497, 0.8602, 0.2517, 0.8606, 0.2495, 0.8623, 0.2497, 0.8618, 0.2522, 0.8593, 0.2538, 0.8602, 0.2517, 0.8618, 0.2522, 0.8609, 0.2546, 0.8581, 0.2556, 0.8593, 0.2538, 0.8609, 0.2546, 0.8594, 0.2567, 0.8565, 0.2572, 0.8581, 0.2556, 0.8594, 0.2567, 0.8576, 0.2585, 0.8547, 0.2584, 0.8565, 0.2572, 0.8576, 0.2585, 0.8555, 0.2599, 0.8526, 0.2593, 0.8547, 0.2584, 0.8555, 0.2599, 0.8531, 0.2609, 0.8505, 0.2597, 0.8526, 0.2593, 0.8531, 0.2609, 0.8506, 0.2614, 0.8482, 0.2597, 0.8505, 0.2597, 0.8506, 0.2614, 0.8481, 0.2614, 0.8461, 0.2593, 0.8482, 0.2597, 0.8481, 0.2614, 0.8456, 0.2609, 0.844, 0.2584, 0.8461, 0.2593, 0.8456, 0.2609, 0.8432, 0.2599, 0.8422, 0.2572, 0.844, 0.2584, 0.8432, 0.2599, 0.8411, 0.2585, 0.8406, 0.2556, 0.8422, 0.2572, 0.8411, 0.2585, 0.8393, 0.2567, 0.8394, 0.2538, 0.8406, 0.2556, 0.8393, 0.2567, 0.8378, 0.2546, 0.8385, 0.2517, 0.8394, 0.2538, 0.8378, 0.2546, 0.8369, 0.2522, 0.8381, 0.2495, 0.8385, 0.2517, 0.8369, 0.2522, 0.8364, 0.2497, 0.8381, 0.2473, 0.8381, 0.2495, 0.8364, 0.2497, 0.8364, 0.2471, 0.8385, 0.2451, 0.8381, 0.2473, 0.8364, 0.2471, 0.8369, 0.2446, 0.8394, 0.2431, 0.8385, 0.2451, 0.8369, 0.2446, 0.8378, 0.2423, 0.8406, 0.2412, 0.8394, 0.2431, 0.8378, 0.2423, 0.8393, 0.2401, 0.8422, 0.2397, 0.8406, 0.2412, 0.8393, 0.2401, 0.8411, 0.2383, 0.844, 0.2384, 0.8422, 0.2397, 0.8411, 0.2383, 0.8432, 0.2369, 0.8461, 0.2376, 0.844, 0.2384, 0.8432, 0.2369, 0.8456, 0.2359, 0.8482, 0.2371, 0.8461, 0.2376, 0.8456, 0.2359, 0.8481, 0.2354, 0.8505, 0.2371, 0.8482, 0.2371, 0.8481, 0.2354, 0.8506, 0.2354, 0.8526, 0.2376, 0.8505, 0.2371, 0.8506, 0.2354, 0.8531, 0.2359, 0.8547, 0.2384, 0.8526, 0.2376, 0.8531, 0.2359, 0.8555, 0.2369, 0.8565, 0.2397, 0.8547, 0.2384, 0.8555, 0.2369, 0.8576, 0.2383, 0.8581, 0.2412, 0.8565, 0.2397, 0.8576, 0.2383, 0.8594, 0.2401, 0.8593, 0.2431, 0.8581, 0.2412, 0.8594, 0.2401, 0.8609, 0.2423, 0.8602, 0.2451, 0.8593, 0.2431, 0.8609, 0.2423, 0.8618, 0.2446, 0.8606, 0.2473, 0.8602, 0.2451, 0.8618, 0.2446, 0.8623, 0.2471, 0.3034, 0.1835, 0.3017, 0.1833, 0.3034, 0.1291, 0.2274, 0.1817, 0.2255, 0.1814, 0.2397, 0.1291, 0.3017, 0.1833, 0.2998, 0.183, 0.3034, 0.1291, 0.2636, 0.1826, 0.2614, 0.1826, 0.2637, 0.1288, 0.2255, 0.1814, 0.2239, 0.1812, 0.2397, 0.1291, 0.2998, 0.183, 0.2977, 0.1827, 0.3034, 0.1291, 0.2614, 0.1826, 0.2593, 0.1826, 0.2637, 0.1288, 0.2716, 0.1827, 0.2699, 0.1826, 0.2637, 0.1288, 0.2977, 0.1827, 0.2955, 0.1824, 0.3034, 0.1291, 0.2593, 0.1826, 0.2573, 0.1826, 0.2637, 0.1288, 0.2699, 0.1826, 0.268, 0.1826, 0.2637, 0.1288, 0.2955, 0.1824, 0.2933, 0.182, 0.3034, 0.1291, 0.2573, 0.1826, 0.2556, 0.1827, 0.2637, 0.1288, 0.268, 0.1826, 0.2658, 0.1826, 0.2637, 0.1288, 0.2933, 0.182, 0.2912, 0.1817, 0.3034, 0.1291, 0.3354, 0.1827, 0.3336, 0.1827, 0.3274, 0.1288, 0.2658, 0.1826, 0.2636, 0.1826, 0.2637, 0.1288, 0.2912, 0.1817, 0.2893, 0.1814, 0.3034, 0.1291, 0.3336, 0.1827, 0.3317, 0.1827, 0.3274, 0.1288, 0.2893, 0.1814, 0.2876, 0.1812, 0.3034, 0.1291, 0.3317, 0.1827, 0.3295, 0.1826, 0.3274, 0.1288, 0.2397, 0.1835, 0.238, 0.1832, 0.2397, 0.1291, 0.3295, 0.1826, 0.3273, 0.1826, 0.3274, 0.1288, 0.238, 0.1832, 0.236, 0.183, 0.2397, 0.1291, 0.3273, 0.1826, 0.3251, 0.1826, 0.3274, 0.1288, 0.236, 0.183, 0.2339, 0.1827, 0.2397, 0.1291, 0.3251, 0.1826, 0.323, 0.1827, 0.3274, 0.1288, 0.2339, 0.1827, 0.2317, 0.1823, 0.2397, 0.1291, 0.323, 0.1827, 0.321, 0.1827, 0.3274, 0.1288, 0.2317, 0.1823, 0.2295, 0.182, 0.2397, 0.1291, 0.321, 0.1827, 0.3193, 0.1827, 0.3274, 0.1288])
me_cone.materials.append(mat_r8r)
me_cone.use_remesh_preserve_volume = False
me_cone.use_remesh_preserve_attributes = False
me_cone.use_mirror_vertex_groups = False
me_cone.update()

# ---- objects
ob_r8r = bpy.data.objects.new('R8R', me_cone)

# ---- transforms, parenting, visibility, modifiers, constraints
ob_r8r.location = (0.0, 0.0, 0.0)
ob_r8r.rotation_euler = (-2.328e-10, 0.0, 0.02443)
ob_r8r.scale = (0.5556, 0.5556, 0.5556)
ob_r8r.lineart.crease_threshold = 0.0

# ---- collection membership
col_collection.objects.link(ob_r8r)

# ---- scene / render settings (as saved in the file)
scene.frame_start = 1; scene.frame_end = 250; scene.frame_set(0)
scene.render.engine = 'BLENDER_EEVEE_NEXT'
scene.cycles.use_denoising = False
scene.cycles.samples = 128
scene.cycles.sampling_pattern = 'TABULATED_SOBOL'
scene.cycles.use_adaptive_sampling = False
scene.cycles.use_light_tree = False
scene.view_settings.view_transform = 'Filmic'
bpy.context.view_layer.update()

# ---- added for rendering (the .blend has no active camera and no usable light): camera, sun
cam_auto = bpy.data.cameras.new('AutoCamera')
cam_auto.lens = 50.0
cam_auto.sensor_width = 36.0
cam_auto.clip_end = 1000.0
ob_auto_camera = bpy.data.objects.new('AutoCamera', cam_auto)
scene.collection.objects.link(ob_auto_camera)
ob_auto_camera.location = (4.30746, -5.16901, 3.64905)
ob_auto_camera.rotation_euler = (1.09748, -7.21219e-08, 0.694738)
scene.camera = ob_auto_camera
light_auto_sun = bpy.data.lights.new('AutoSun', 'SUN')
light_auto_sun.energy = 3.0
light_auto_sun.angle = 0.0523599
ob_auto_sun = bpy.data.objects.new('AutoSun', light_auto_sun)
scene.collection.objects.link(ob_auto_sun)
ob_auto_sun.rotation_euler = (0.872665, 0.174533, 0.523599)
bpy.context.view_layer.update()
